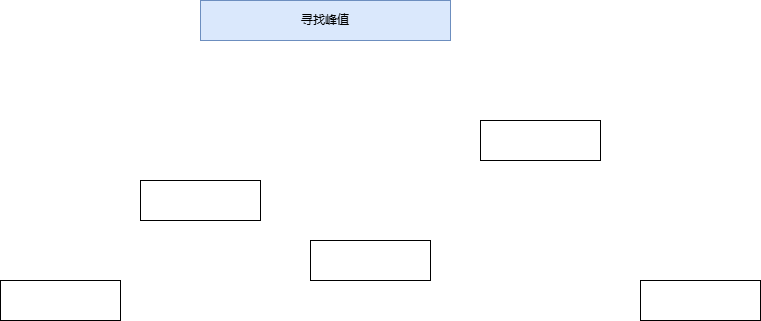

The diagram above was exported from draw.io. Its source (the exported page's mxGraphModel, read from the mxfile embedded in the PNG):
<mxGraphModel dx="1434" dy="746" grid="1" gridSize="10" guides="1" tooltips="1" connect="1" arrows="1" fold="1" page="1" pageScale="1" pageWidth="827" pageHeight="1169" math="0" shadow="0">
  <root>
    <mxCell id="0" />
    <mxCell id="1" parent="0" />
    <mxCell id="gNaIL1HIat3hq2-vySUP-1" value="寻找峰值" style="text;html=1;align=center;verticalAlign=middle;whiteSpace=wrap;rounded=0;fillColor=#dae8fc;strokeColor=#6c8ebf;" vertex="1" parent="1">
      <mxGeometry x="280" y="120" width="250" height="40" as="geometry" />
    </mxCell>
    <mxCell id="gNaIL1HIat3hq2-vySUP-2" value="" style="rounded=0;whiteSpace=wrap;html=1;" vertex="1" parent="1">
      <mxGeometry x="80" y="400" width="120" height="40" as="geometry" />
    </mxCell>
    <mxCell id="gNaIL1HIat3hq2-vySUP-3" value="" style="rounded=0;whiteSpace=wrap;html=1;" vertex="1" parent="1">
      <mxGeometry x="720" y="400" width="120" height="40" as="geometry" />
    </mxCell>
    <mxCell id="gNaIL1HIat3hq2-vySUP-4" value="" style="rounded=0;whiteSpace=wrap;html=1;" vertex="1" parent="1">
      <mxGeometry x="220" y="300" width="120" height="40" as="geometry" />
    </mxCell>
    <mxCell id="gNaIL1HIat3hq2-vySUP-5" value="" style="rounded=0;whiteSpace=wrap;html=1;" vertex="1" parent="1">
      <mxGeometry x="390" y="360" width="120" height="40" as="geometry" />
    </mxCell>
    <mxCell id="gNaIL1HIat3hq2-vySUP-6" value="" style="rounded=0;whiteSpace=wrap;html=1;" vertex="1" parent="1">
      <mxGeometry x="560" y="240" width="120" height="40" as="geometry" />
    </mxCell>
  </root>
</mxGraphModel>